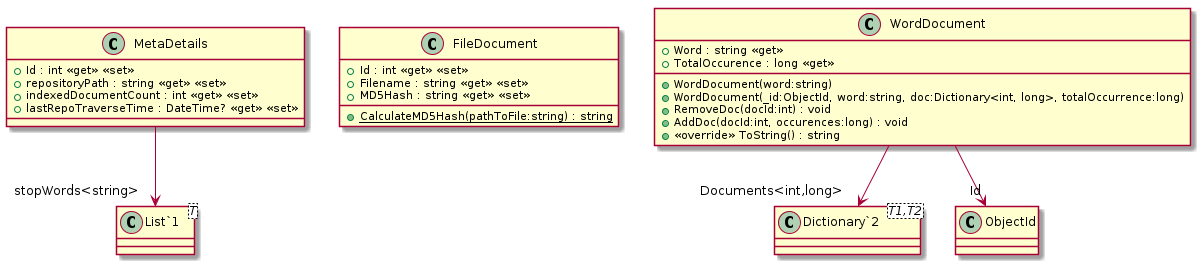

The diagram above was rendered by PlantUML. Its source (embedded in the PNG):
@startuml
class MetaDetails {
    + Id : int <<get>> <<set>>
    + repositoryPath : string <<get>> <<set>>
    + indexedDocumentCount : int <<get>> <<set>>
    + lastRepoTraverseTime : DateTime? <<get>> <<set>>
}
class FileDocument {
    + Id : int <<get>> <<set>>
    + Filename : string <<get>> <<set>>
    + MD5Hash : string <<get>> <<set>>
    + {static} CalculateMD5Hash(pathToFile:string) : string
}
class WordDocument {
    + Word : string <<get>>
    + TotalOccurence : long <<get>>
    + WordDocument(word:string)
    + WordDocument(_id:ObjectId, word:string, doc:Dictionary<int, long>, totalOccurrence:long)
    + RemoveDoc(docId:int) : void
    + AddDoc(docId:int, occurences:long) : void
    + <<override>> ToString() : string
}
class "List`1"<T> {
}
class "Dictionary`2"<T1,T2> {
}
MetaDetails --> "stopWords<string>" "List`1"
WordDocument --> "Id" ObjectId
WordDocument --> "Documents<int,long>" "Dictionary`2"
@enduml